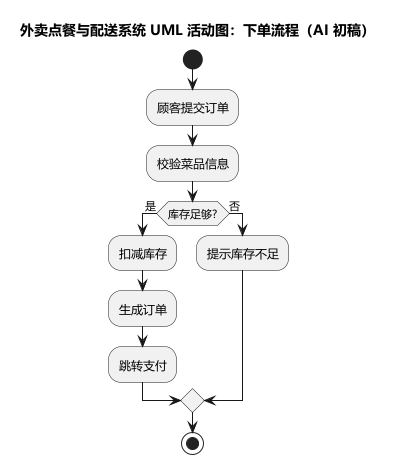

The diagram above was rendered by PlantUML. Its source (embedded in the PNG):
@startuml
skinparam defaultFontName "Microsoft YaHei"
skinparam backgroundColor #FFFFFF
skinparam shadowing false

title 外卖点餐与配送系统 UML 活动图：下单流程（AI 初稿）

start
:顾客提交订单;
:校验菜品信息;
if (库存足够?) then (是)
  :扣减库存;
  :生成订单;
  :跳转支付;
else (否)
  :提示库存不足;
endif
stop

@enduml